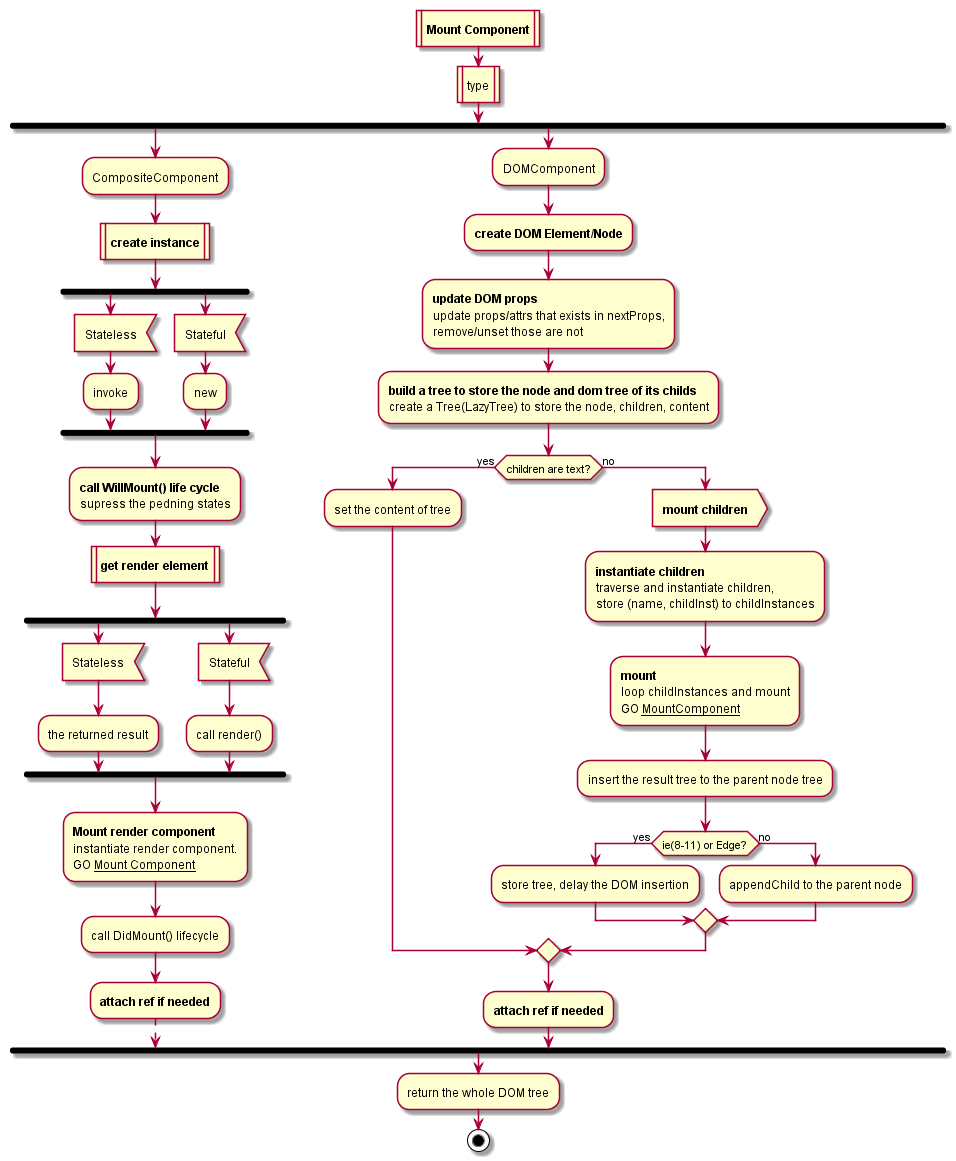

The diagram above was rendered by PlantUML. Its source (embedded in the PNG):
@startuml MountComponent
:**Mount Component**|
:type|
fork
  :CompositeComponent;
  :**create instance**|
  fork
    :Stateless<
    :invoke;
  fork again
    :Stateful<
    :new;
  end fork
  :**call WillMount() life cycle**
  supress the pedning states;
  :**get render element**|
  fork
    :Stateless<
    :the returned result;
  fork again
    :Stateful<
    :call render();
  end fork
  :**Mount render component**
  instantiate render component.
  GO __Mount Component__;
  :call DidMount() lifecycle;
  :**attach ref if needed**;
  -[dashed]->
fork again
  :DOMComponent;
  :**create DOM Element/Node**;
  :**update DOM props**
  update props/attrs that exists in nextProps,
  remove/unset those are not;
  :**build a tree to store the node and dom tree of its childs**
  create a Tree(LazyTree) to store the node, children, content;
  if (children are text?) then (yes)
    :set the content of tree;
  else (no)
    :**mount children**>
    :**instantiate children**
    traverse and instantiate children,
    store (name, childInst) to childInstances;
    :**mount**
    loop childInstances and mount
    GO __MountComponent__;
    :insert the result tree to the parent node tree;
    if (ie(8-11) or Edge?) then (yes)
      :store tree, delay the DOM insertion;
    else (no) 
      :appendChild to the parent node;
    endif
  endif
  :**attach ref if needed**;
end fork
:return the whole DOM tree;
stop
@enduml